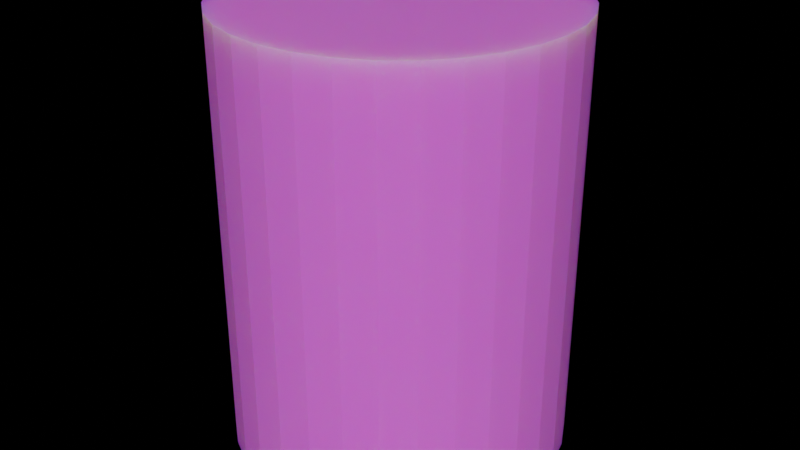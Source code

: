 # Source: EnergyCan.blend  (saved by Blender 3.6.13; exported with 4.5.12 LTS)
import bpy
from mathutils import Matrix  # noqa: F401  (used for matrix-valued properties, if any)

bpy.ops.wm.read_factory_settings(use_empty=True)
scene = bpy.context.scene
scene.name = 'Scene'

# ---- collections
col_collection = bpy.data.collections.new('Collection'); scene.collection.children.link(col_collection)

# ---- images (referenced by path relative to the original .blend; pixels are not part of the script)
import os
ASSET_DIR = os.environ.get("B2B_ASSET_DIR", "")  # directory of the original .blend (textures are referenced by path, not embedded)
HERE = os.path.dirname(os.path.abspath(__file__))  # packed textures are extracted next to this script under _unpacked/

def load_image(name, relpath, width, height, colorspace="sRGB"):
    """Load a texture the original file referenced (path relative to the .blend, or extracted next to this script)."""
    p = next((c for c in (os.path.join(HERE, relpath), os.path.join(ASSET_DIR, relpath)) if relpath and os.path.exists(c)), "")
    if p:
        img = bpy.data.images.load(p, check_existing=True)
        img.name = name
    else:  # same state as the original file: an image datablock whose file is absent (Cycles renders it pink)
        img = bpy.data.images.new(name, width, height)
        img.source = "FILE"
        img.filepath = "//" + (relpath or name)
    img.colorspace_settings.name = colorspace
    return img
img_can_png = load_image('Can.png', 'Can.png', 1024, 1024, 'sRGB')

# ---- materials (node trees are filled in below, after node groups)
mat_material_001 = bpy.data.materials.new('Material.001')
mat_material_001.use_transparent_shadow = False

# ---- material node trees
mat_material_001.use_nodes = True; mat_material_001.node_tree.nodes.clear()
_N = mat_material_001.node_tree.nodes; _L = mat_material_001.node_tree.links
n0 = _N.new('ShaderNodeOutputMaterial'); n0.name = 'Material Output'; n0.location = (300, 300)
n1 = _N.new('ShaderNodeTexImage'); n1.name = 'Image Texture'; n1.location = (-429, -4)
n1.image = img_can_png
n2 = _N.new('ShaderNodeBsdfPrincipled'); n2.name = 'Principled BSDF'; n2.location = (10, 300)
n2.distribution = 'GGX'
n2.subsurface_method = 'RANDOM_WALK_SKIN'
n2.inputs[3].default_value = 1.45
n2.inputs[8].default_value = 1.0
n2.inputs[10].default_value = 0.2
n2.inputs[27].default_value = (0.0, 0.0, 0.0, 1.0)
n2.inputs[28].default_value = 1.0
n3 = _N.new('ShaderNodeMix'); n3.name = 'Mix'; n3.location = (-160, 180)
n3.data_type = 'RGBA'
n3.inputs[0].default_value = 0.2
n3.inputs[7].default_value = (0.2778, 0.8, 0.5264, 1.0)
_L.new(n2.outputs[0], n0.inputs[0])
_L.new(n1.outputs[0], n3.inputs[6])
_L.new(n3.outputs[2], n2.inputs[0])
n0.is_active_output = True

# ---- world
world_world = bpy.data.worlds.new('World'); scene.world = world_world
world_world.use_nodes = True; world_world.node_tree.nodes.clear()
_N = world_world.node_tree.nodes; _L = world_world.node_tree.links
n0 = _N.new('ShaderNodeOutputWorld'); n0.name = 'World Output'; n0.location = (300, 300)
n1 = _N.new('ShaderNodeAddShader'); n1.name = 'Add Shader'; n1.location = (10, 300)
_L.new(n1.outputs[0], n0.inputs[0])
n0.is_active_output = True
world_world.color = (0.05088, 0.05088, 0.05088)
world_world.use_sun_shadow = False
world_world.sun_shadow_jitter_overblur = 0.0

# ---- meshes
me_cylinder = bpy.data.meshes.new('Cylinder')
me_cylinder.from_pydata([(0.0, 1.0, -1.0), (0.0, 1.0, 1.0), (0.1951, 0.9808, -1.0), (0.1951, 0.9808, 1.0), (0.3827, 0.9239, -1.0), (0.3827, 0.9239, 1.0), (0.5556, 0.8315, -1.0), (0.5556, 0.8315, 1.0), (0.7071, 0.7071, -1.0), (0.7071, 0.7071, 1.0), (0.8315, 0.5556, -1.0), (0.8315, 0.5556, 1.0), (0.9239, 0.3827, -1.0), (0.9239, 0.3827, 1.0), (0.9808, 0.1951, -1.0), (0.9808, 0.1951, 1.0), (1.0, 0.0, -1.0), (1.0, 0.0, 1.0), (0.9808, -0.1951, -1.0), (0.9808, -0.1951, 1.0), (0.9239, -0.3827, -1.0), (0.9239, -0.3827, 1.0), (0.8315, -0.5556, -1.0), (0.8315, -0.5556, 1.0), (0.7071, -0.7071, -1.0), (0.7071, -0.7071, 1.0), (0.5556, -0.8315, -1.0), (0.5556, -0.8315, 1.0), (0.3827, -0.9239, -1.0), (0.3827, -0.9239, 1.0), (0.1951, -0.9808, -1.0), (0.1951, -0.9808, 1.0), (0.0, -1.0, -1.0), (0.0, -1.0, 1.0), (-0.1951, -0.9808, -1.0), (-0.1951, -0.9808, 1.0), (-0.3827, -0.9239, -1.0), (-0.3827, -0.9239, 1.0), (-0.5556, -0.8315, -1.0), (-0.5556, -0.8315, 1.0), (-0.7071, -0.7071, -1.0), (-0.7071, -0.7071, 1.0), (-0.8315, -0.5556, -1.0), (-0.8315, -0.5556, 1.0), (-0.9239, -0.3827, -1.0), (-0.9239, -0.3827, 1.0), (-0.9808, -0.1951, -1.0), (-0.9808, -0.1951, 1.0), (-1.0, 0.0, -1.0), (-1.0, 0.0, 1.0), (-0.9808, 0.1951, -1.0), (-0.9808, 0.1951, 1.0), (-0.9239, 0.3827, -1.0), (-0.9239, 0.3827, 1.0), (-0.8315, 0.5556, -1.0), (-0.8315, 0.5556, 1.0), (-0.7071, 0.7071, -1.0), (-0.7071, 0.7071, 1.0), (-0.5556, 0.8315, -1.0), (-0.5556, 0.8315, 1.0), (-0.3827, 0.9239, -1.0), (-0.3827, 0.9239, 1.0), (-0.1951, 0.9808, -1.0), (-0.1951, 0.9808, 1.0)], [], [(0, 1, 3, 2), (2, 3, 5, 4), (4, 5, 7, 6), (6, 7, 9, 8), (8, 9, 11, 10), (10, 11, 13, 12), (12, 13, 15, 14), (14, 15, 17, 16), (16, 17, 19, 18), (18, 19, 21, 20), (20, 21, 23, 22), (22, 23, 25, 24), (24, 25, 27, 26), (26, 27, 29, 28), (28, 29, 31, 30), (30, 31, 33, 32), (32, 33, 35, 34), (34, 35, 37, 36), (36, 37, 39, 38), (38, 39, 41, 40), (40, 41, 43, 42), (42, 43, 45, 44), (44, 45, 47, 46), (46, 47, 49, 48), (48, 49, 51, 50), (50, 51, 53, 52), (52, 53, 55, 54), (54, 55, 57, 56), (56, 57, 59, 58), (58, 59, 61, 60), (3, 1, 63, 61, 59, 57, 55, 53, 51, 49, 47, 45, 43, 41, 39, 37, 35, 33, 31, 29, 27, 25, 23, 21, 19, 17, 15, 13, 11, 9, 7, 5), (60, 61, 63, 62), (62, 63, 1, 0), (0, 2, 4, 6, 8, 10, 12, 14, 16, 18, 20, 22, 24, 26, 28, 30, 32, 34, 36, 38, 40, 42, 44, 46, 48, 50, 52, 54, 56, 58, 60, 62)])
_uv = me_cylinder.uv_layers.new(name='UVMap')
_uv.uv.foreach_set('vector', [0.5955, 0.8324, 0.5955, 0.4162, 0.6355, 0.4162, 0.6355, 0.8324, 0.6355, 0.8324, 0.6355, 0.4162, 0.6732, 0.4162, 0.6732, 0.8324, 0.6732, 0.8324, 0.6732, 0.4162, 0.7071, 0.4162, 0.7071, 0.8324, 0.4142, 0.4162, 0.4142, 0.0, 0.4431, 0.0, 0.4431, 0.4162, 0.4431, 0.4162, 0.4431, 0.0, 0.477, 0.0, 0.477, 0.4162, 0.477, 0.4162, 0.477, 0.0, 0.5147, 0.0, 0.5147, 0.4162, 0.5147, 0.4162, 0.5147, 0.0, 0.5547, 0.0, 0.5547, 0.4162, 0.5547, 0.4162, 0.5547, 0.0, 0.5955, 0.0, 0.5955, 0.4162, 0.5955, 0.4162, 0.5955, 0.0, 0.6355, 0.0, 0.6355, 0.4162, 0.6355, 0.4162, 0.6355, 0.0, 0.6732, 0.0, 0.6732, 0.4162, 0.6732, 0.4162, 0.6732, 0.0, 0.7071, 0.0, 0.7071, 0.4162, 0.7071, 0.4162, 0.7071, 0.0, 0.736, 0.0, 0.736, 0.4162, 0.7071, 0.8324, 0.7071, 0.4162, 0.736, 0.4162, 0.736, 0.8324, 0.736, 0.8324, 0.736, 0.4162, 0.7699, 0.4162, 0.7699, 0.8324, 0.7699, 0.8324, 0.7699, 0.4162, 0.8076, 0.4162, 0.8076, 0.8324, 0.8076, 0.8324, 0.8076, 0.4162, 0.8476, 0.4162, 0.8476, 0.8324, 0.8476, 0.8324, 0.8476, 0.4162, 0.8884, 0.4162, 0.8884, 0.8324, 0.8884, 0.8324, 0.8884, 0.4162, 0.9284, 0.4162, 0.9284, 0.8324, 0.9284, 0.8324, 0.9284, 0.4162, 0.9661, 0.4162, 0.9661, 0.8324, 0.9661, 0.8324, 0.9661, 0.4162, 1.0, 0.4162, 1.0, 0.8324, 0.736, 0.4162, 0.736, 0.0, 0.7699, 0.0, 0.7699, 0.4162, 0.7699, 0.4162, 0.7699, 0.0, 0.8076, 0.0, 0.8076, 0.4162, 0.8076, 0.4162, 0.8076, 0.0, 0.8476, 0.0, 0.8476, 0.4162, 0.8476, 0.4162, 0.8476, 0.0, 0.8884, 0.0, 0.8884, 0.4162, 0.8884, 0.4162, 0.8884, 0.0, 0.9284, 0.0, 0.9284, 0.4162, 0.9284, 0.4162, 0.9284, 0.0, 0.9661, 0.0, 0.9661, 0.4162, 0.9661, 0.4162, 0.9661, 0.0, 1.0, 0.0, 1.0, 0.4162, 0.4142, 0.8324, 0.4142, 0.4162, 0.4431, 0.4162, 0.4431, 0.8324, 0.4431, 0.8324, 0.4431, 0.4162, 0.477, 0.4162, 0.477, 0.8324, 0.477, 0.8324, 0.477, 0.4162, 0.5147, 0.4162, 0.5147, 0.8324, 0.2275, 0.4142, 0.1867, 0.4142, 0.1467, 0.4063, 0.109, 0.3906, 0.07508, 0.368, 0.04624, 0.3391, 0.02357, 0.3052, 0.007959, 0.2675, -9.945e-09, 0.2275, -8.161e-09, 0.1867, 0.007959, 0.1467, 0.02357, 0.109, 0.04624, 0.07508, 0.07508, 0.04624, 0.109, 0.02357, 0.1467, 0.007959, 0.1867, 3.581e-09, 0.2275, 8.781e-09, 0.2675, 0.007959, 0.3052, 0.02357, 0.3391, 0.04624, 0.368, 0.07508, 0.3906, 0.109, 0.4063, 0.1467, 0.4142, 0.1867, 0.4142, 0.2275, 0.4063, 0.2675, 0.3906, 0.3052, 0.368, 0.3391, 0.3391, 0.368, 0.3052, 0.3906, 0.2675, 0.4063, 0.5147, 0.8324, 0.5147, 0.4162, 0.5547, 0.4162, 0.5547, 0.8324, 0.5547, 0.8324, 0.5547, 0.4162, 0.5955, 0.4162, 0.5955, 0.8324, 0.2275, 0.4142, 0.2675, 0.4222, 0.3052, 0.4378, 0.3391, 0.4605, 0.368, 0.4893, 0.3906, 0.5232, 0.4063, 0.5609, 0.4142, 0.6009, 0.4142, 0.6417, 0.4063, 0.6817, 0.3906, 0.7194, 0.368, 0.7533, 0.3391, 0.7822, 0.3052, 0.8049, 0.2675, 0.8205, 0.2275, 0.8284, 0.1867, 0.8284, 0.1467, 0.8205, 0.109, 0.8049, 0.07508, 0.7822, 0.04624, 0.7533, 0.02357, 0.7194, 0.007959, 0.6817, -1.752e-09, 0.6417, -3.535e-09, 0.6009, 0.007959, 0.5609, 0.02357, 0.5232, 0.04624, 0.4893, 0.07508, 0.4605, 0.109, 0.4378, 0.1467, 0.4222, 0.1867, 0.4142])
me_cylinder.materials.append(mat_material_001)
me_cylinder.update()

# ---- objects
ob_cylinder = bpy.data.objects.new('Cylinder', me_cylinder)

# ---- transforms, parenting, visibility, modifiers, constraints
ob_cylinder.location = (0.0, 0.0, 0.0)
ob_cylinder.scale = (0.5, 0.5, 0.65)

# ---- collection membership
col_collection.objects.link(ob_cylinder)

# ---- scene / render settings (as saved in the file)
scene.frame_start = 1; scene.frame_end = 250; scene.frame_set(1)
scene.render.engine = 'BLENDER_EEVEE_NEXT'
scene.cycles.sampling_pattern = 'TABULATED_SOBOL'
scene.view_settings.view_transform = 'Filmic'
bpy.context.view_layer.update()

# ---- added for rendering (the .blend has no active camera and no usable light): camera, sun
cam_auto = bpy.data.cameras.new('AutoCamera')
cam_auto.lens = 50.0
cam_auto.sensor_width = 36.0
cam_auto.clip_end = 1000.0
ob_auto_camera = bpy.data.objects.new('AutoCamera', cam_auto)
scene.collection.objects.link(ob_auto_camera)
ob_auto_camera.location = (1.7773, -2.13276, 1.42184)
ob_auto_camera.rotation_euler = (1.09748, -7.21219e-08, 0.694738)
scene.camera = ob_auto_camera
light_auto_sun = bpy.data.lights.new('AutoSun', 'SUN')
light_auto_sun.energy = 3.0
light_auto_sun.angle = 0.0523599
ob_auto_sun = bpy.data.objects.new('AutoSun', light_auto_sun)
scene.collection.objects.link(ob_auto_sun)
ob_auto_sun.rotation_euler = (0.872665, 0.174533, 0.523599)
bpy.context.view_layer.update()
